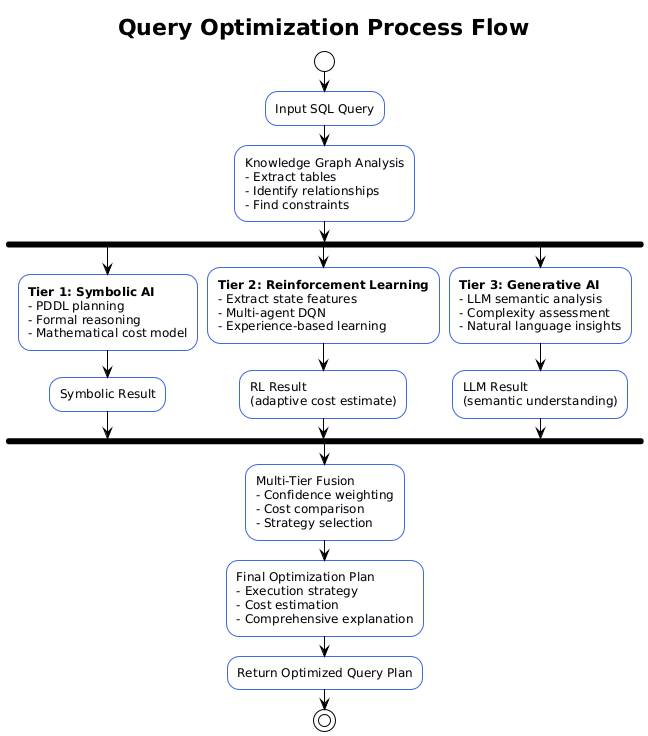

The diagram above was rendered by PlantUML. Its source (embedded in the PNG):
@startuml
!theme plain
skinparam backgroundColor #FFFFFF
skinparam activity {
  BackgroundColor #F8F8FF
  BorderColor #4169E1
}

title **Query Optimization Process Flow**

start

:Input SQL Query;

:Knowledge Graph Analysis\n- Extract tables\n- Identify relationships\n- Find constraints;

fork
  :**Tier 1: Symbolic AI**\n- PDDL planning\n- Formal reasoning\n- Mathematical cost model;
  :Symbolic Result;
fork again
  :**Tier 2: Reinforcement Learning**\n- Extract state features\n- Multi-agent DQN\n- Experience-based learning;
  :RL Result\n(adaptive cost estimate);
fork again
  :**Tier 3: Generative AI**\n- LLM semantic analysis\n- Complexity assessment\n- Natural language insights;
  :LLM Result\n(semantic understanding);
end fork

:Multi-Tier Fusion\n- Confidence weighting\n- Cost comparison\n- Strategy selection;

:Final Optimization Plan\n- Execution strategy\n- Cost estimation\n- Comprehensive explanation;

:Return Optimized Query Plan;

stop
@enduml